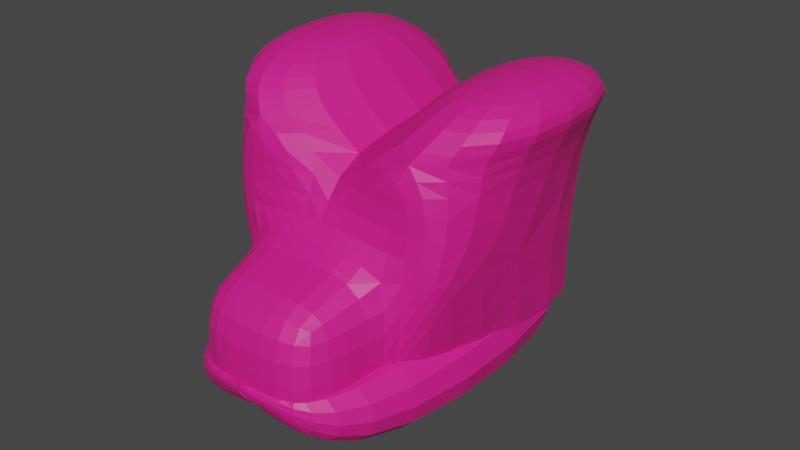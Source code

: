 # Source: gummybearhead.blend  (saved by Blender 3.4.6; exported with 4.5.12 LTS)
import bpy
from mathutils import Matrix  # noqa: F401  (used for matrix-valued properties, if any)

bpy.ops.wm.read_factory_settings(use_empty=True)
scene = bpy.context.scene
scene.name = 'Scene'

# ---- collections
col_collection = bpy.data.collections.new('Collection'); scene.collection.children.link(col_collection)

# ---- materials (node trees are filled in below, after node groups)
mat_material = bpy.data.materials.new('Material')
mat_material.alpha_threshold = 0.0
mat_material.use_transparent_shadow = False
mat_material.roughness = 0.5
mat_material.line_color = (0.0, 0.0, 0.0, 1.0)
mat_material_001 = bpy.data.materials.new('Material.001')
mat_material_001.use_transparent_shadow = False

# ---- material node trees
mat_material.use_nodes = True; mat_material.node_tree.nodes.clear()
_N = mat_material.node_tree.nodes; _L = mat_material.node_tree.links
n0 = _N.new('ShaderNodeOutputMaterial'); n0.name = 'Material Output'; n0.location = (300, 300)
n1 = _N.new('ShaderNodeBsdfPrincipled'); n1.name = 'Principled BSDF'; n1.location = (10, 300)
n1.distribution = 'GGX'
n1.subsurface_method = 'RANDOM_WALK_SKIN'
n1.inputs[0].default_value = (0.8, 0.01191, 0.2489, 1.0)
n1.inputs[3].default_value = 1.45
n1.inputs[27].default_value = (0.0, 0.0, 0.0, 1.0)
n1.inputs[28].default_value = 1.0
_L.new(n1.outputs[0], n0.inputs[0])
n0.is_active_output = True
mat_material_001.use_nodes = True; mat_material_001.node_tree.nodes.clear()
_N = mat_material_001.node_tree.nodes; _L = mat_material_001.node_tree.links
n0 = _N.new('ShaderNodeBsdfPrincipled'); n0.name = 'Principled BSDF'; n0.location = (10, 300)
n0.distribution = 'GGX'
n0.subsurface_method = 'RANDOM_WALK_SKIN'
n0.inputs[0].default_value = (0.4262, 0.004964, 0.1997, 1.0)
n0.inputs[3].default_value = 1.45
n0.inputs[27].default_value = (0.0, 0.0, 0.0, 1.0)
n0.inputs[28].default_value = 1.0
n1 = _N.new('ShaderNodeOutputMaterial'); n1.name = 'Material Output'; n1.location = (300, 300)
_L.new(n0.outputs[0], n1.inputs[0])
n1.is_active_output = True

# ---- world
world_world = bpy.data.worlds.new('World'); scene.world = world_world
world_world.use_nodes = True; world_world.node_tree.nodes.clear()
_N = world_world.node_tree.nodes; _L = world_world.node_tree.links
n0 = _N.new('ShaderNodeOutputWorld'); n0.name = 'World Output'; n0.location = (300, 300)
n1 = _N.new('ShaderNodeBackground'); n1.name = 'Background'; n1.location = (10, 300)
n1.inputs[0].default_value = (0.05088, 0.05088, 0.05088, 1.0)
_L.new(n1.outputs[0], n0.inputs[0])
n0.is_active_output = True
world_world.color = (0.05088, 0.05088, 0.05088)
world_world.use_sun_shadow = False
world_world.sun_shadow_jitter_overblur = 0.0

# ---- meshes
me_cube = bpy.data.meshes.new('Cube')
me_cube.from_pydata([(-0.6162, 1.822, 5.579), (-0.6162, 1.822, 6.691), (-0.3884, -1.004, 5.698), (-0.3884, -1.004, 6.148), (1.095, 1.847, 5.602), (1.095, 1.847, 6.714), (0.9434, -0.9693, 5.464), (0.9434, -0.9693, 6.421), (0.0, -1.357, 6.246), (0.0, -1.357, 6.176), (0.3861, -1.363, 6.137), (0.3861, -1.363, 6.286), (0.7301, -0.5127, 6.16), (0.0, -0.5127, 6.16), (1.091, 1.487, 6.16), (0.0, 1.487, 6.16), (1.091, -0.5127, 7.583), (0.0, -0.5127, 7.583), (1.091, 1.487, 7.583), (0.0, 1.487, 7.583), (1.313, -0.5162, 7.794), (0.2545, -0.5162, 7.794), (1.313, 1.484, 7.794), (0.2545, 1.484, 7.794), (1.093, -0.01184, 8.066), (0.5487, -0.01184, 8.066), (1.093, 1.017, 8.066), (0.5487, 1.017, 8.066), (0.5617, -0.5127, 6.16), (0.5617, -0.5127, 7.583), (0.0, -0.5127, 6.872), (1.091, -0.5127, 6.872), (0.5617, -0.5127, 6.872), (0.5617, -1.32, 6.16), (0.0, -1.32, 6.16), (0.0, -1.32, 6.872), (0.5617, -1.32, 6.872)], [], [(5, 4, 0, 1), (7, 6, 4, 5), (6, 7, 11, 10), (3, 2, 9, 8), (2, 6, 10, 9), (8, 9, 10, 11), (0, 4, 6, 2), (5, 1, 3, 7), (7, 3, 8, 11), (1, 0, 2, 3), (15, 13, 30, 17, 19), (18, 19, 23, 22), (32, 31, 16, 29), (14, 15, 19, 18), (12, 14, 18, 16, 31), (23, 21, 25, 27), (16, 18, 22, 20), (19, 17, 21, 23), (17, 29, 16, 20, 21), (26, 27, 25, 24), (21, 20, 24, 25), (22, 23, 27, 26), (20, 22, 26, 24), (30, 32, 29, 17), (32, 30, 35, 36), (28, 12, 31, 32), (34, 33, 36, 35), (30, 13, 34, 35), (28, 32, 36, 33)])
_uv = me_cube.uv_layers.new(name='UVMap')
_uv.uv.foreach_set('vector', [0.375, 0.0, 0.625, 0.0, 0.625, 0.25, 0.375, 0.25, 0.375, 0.25, 0.625, 0.25, 0.625, 0.5, 0.375, 0.5, 0.625, 0.25, 0.375, 0.25, 0.375, 0.25, 0.625, 0.25, 0.625, 0.75, 0.875, 0.75, 0.875, 0.75, 0.625, 0.75, 0.375, 0.75, 0.625, 0.75, 0.625, 0.75, 0.375, 0.75, 0.125, 0.5, 0.375, 0.5, 0.375, 0.75, 0.125, 0.75, 0.375, 0.5, 0.625, 0.5, 0.625, 0.75, 0.375, 0.75, 0.375, 0.75, 0.625, 0.75, 0.625, 1.0, 0.375, 1.0, 0.375, 1.0, 0.625, 1.0, 0.625, 1.0, 0.375, 1.0, 0.625, 0.5, 0.875, 0.5, 0.875, 0.75, 0.625, 0.75, 0.625, 0.25, 0.625, 0.0, 0.625, 0.0, 0.625, 0.0, 0.625, 0.25, 0.625, 0.5, 0.625, 0.25, 0.625, 0.25, 0.625, 0.5, 0.625, 0.875, 0.625, 0.75, 0.625, 0.75, 0.625, 0.875, 0.625, 0.5, 0.625, 0.25, 0.625, 0.25, 0.625, 0.5, 0.625, 0.8352, 0.625, 0.5, 0.625, 0.5, 0.625, 0.75, 0.625, 0.75, 0.625, 0.25, 0.625, 0.0, 0.625, 0.0, 0.625, 0.25, 0.625, 0.75, 0.625, 0.5, 0.625, 0.5, 0.625, 0.75, 0.625, 0.25, 0.625, 0.0, 0.625, 0.0, 0.625, 0.25, 0.625, 1.0, 0.625, 0.875, 0.625, 0.75, 0.625, 0.75, 0.625, 1.0, 0.625, 0.5, 0.875, 0.5, 0.875, 0.75, 0.625, 0.75, 0.625, 1.0, 0.625, 0.75, 0.625, 0.75, 0.625, 1.0, 0.625, 0.5, 0.625, 0.25, 0.625, 0.25, 0.625, 0.5, 0.625, 0.75, 0.625, 0.5, 0.625, 0.5, 0.625, 0.75, 0.625, 1.0, 0.625, 0.875, 0.625, 0.875, 0.625, 1.0, 0.625, 0.875, 0.625, 1.0, 0.625, 1.0, 0.625, 0.875, 0.625, 0.875, 0.625, 0.8352, 0.625, 0.75, 0.625, 0.875, 0.625, 1.0, 0.625, 0.875, 0.625, 0.875, 0.625, 1.0, 0.625, 0.0, 0.625, 0.0, 0.625, 0.0, 0.625, 0.0, 0.625, 0.875, 0.625, 0.875, 0.625, 0.875, 0.625, 0.875])
me_cube.materials.append(mat_material)
me_cube.materials.append(mat_material_001)
me_cube.use_mirror_vertex_groups = False
me_cube.update()

# ---- objects
ob_cube = bpy.data.objects.new('Cube', me_cube)

# ---- transforms, parenting, visibility, modifiers, constraints
ob_cube.location = (0.0, 0.0, 0.0)
ob_cube.lock_rotations_4d = False
ob_cube.empty_display_type = 'ARROWS'
ob_cube.lineart.crease_threshold = 0.0
_vg = ob_cube.vertex_groups.new(name='Bone')
for _i, _w in zip([12, 13, 14, 28], [0.03586, 0.01311, 0.01407, 0.01281]): _vg.add([_i], _w, 'REPLACE')
_vg = ob_cube.vertex_groups.new(name='Bone.001')
for _i, _w in zip([12, 13, 14, 15, 16, 17, 18, 19, 20, 21, 22, 23, 24, 25, 26, 27, 28, 29, 30, 31, 32, 33, 34, 35, 36], [0.9571, 0.9684, 0.968, 0.9831, 0.9941, 0.9938, 0.9934, 0.9959, 0.9958, 0.9959, 0.9959, 0.9968, 0.9964, 0.9966, 0.9965, 0.997, 0.9686, 0.9931, 0.9855, 0.9852, 0.986, 0.9786, 0.9798, 0.9827, 0.9825]): _vg.add([_i], _w, 'REPLACE')
_m = ob_cube.modifiers.new('Mirror', 'MIRROR')
_m.use_clip = True
_m = ob_cube.modifiers.new('Subdivision', 'SUBSURF')
_m = ob_cube.modifiers.new('Armature', 'ARMATURE')

# ---- collection membership
col_collection.objects.link(ob_cube)

# ---- scene / render settings (as saved in the file)
scene.frame_start = 1; scene.frame_end = 250; scene.frame_set(1)
scene.render.engine = 'BLENDER_EEVEE_NEXT'
scene.cycles.sampling_pattern = 'TABULATED_SOBOL'
scene.cycles.use_light_tree = False
scene.view_settings.view_transform = 'Filmic'
bpy.context.view_layer.update()

# ---- added for rendering (the .blend has no active camera and no usable light): camera, sun
cam_auto = bpy.data.cameras.new('AutoCamera')
cam_auto.lens = 50.0
cam_auto.sensor_width = 36.0
cam_auto.clip_end = 1000.0
ob_auto_camera = bpy.data.objects.new('AutoCamera', cam_auto)
scene.collection.objects.link(ob_auto_camera)
ob_auto_camera.location = (4.52953, -5.19326, 10.3887)
ob_auto_camera.rotation_euler = (1.09748, -7.21219e-08, 0.694738)
scene.camera = ob_auto_camera
light_auto_sun = bpy.data.lights.new('AutoSun', 'SUN')
light_auto_sun.energy = 3.0
light_auto_sun.angle = 0.0523599
ob_auto_sun = bpy.data.objects.new('AutoSun', light_auto_sun)
scene.collection.objects.link(ob_auto_sun)
ob_auto_sun.rotation_euler = (0.872665, 0.174533, 0.523599)
bpy.context.view_layer.update()

